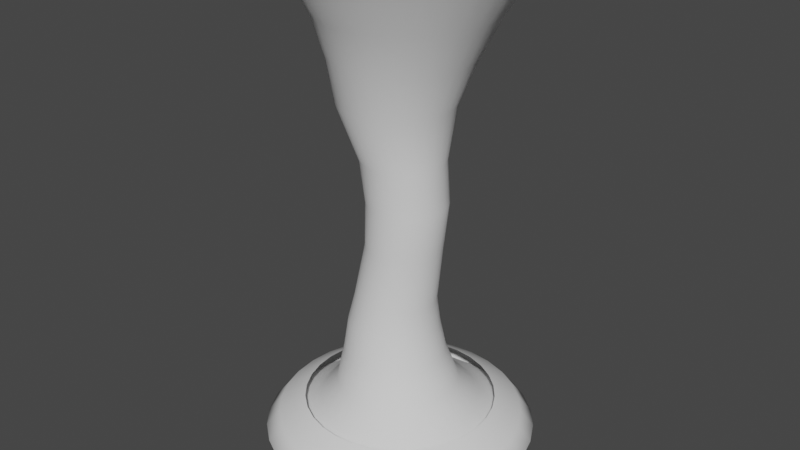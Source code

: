 # Source: TornadeFeu.blend  (saved by Blender 2.91.10; exported with 4.5.12 LTS)
import bpy
from mathutils import Matrix  # noqa: F401  (used for matrix-valued properties, if any)

bpy.ops.wm.read_factory_settings(use_empty=True)
scene = bpy.context.scene
scene.name = 'Scene'

# ---- world
world_world = bpy.data.worlds.new('World'); scene.world = world_world
world_world.use_nodes = True; world_world.node_tree.nodes.clear()
_N = world_world.node_tree.nodes; _L = world_world.node_tree.links
n0 = _N.new('ShaderNodeOutputWorld'); n0.name = 'World Output'; n0.location = (300, 300)
n1 = _N.new('ShaderNodeBackground'); n1.name = 'Background'; n1.location = (10, 300)
n1.inputs[0].default_value = (0.05088, 0.05088, 0.05088, 1.0)
_L.new(n1.outputs[0], n0.inputs[0])
n0.is_active_output = True
world_world.color = (0.05088, 0.05088, 0.05088)
world_world.use_sun_shadow = False
world_world.sun_shadow_jitter_overblur = 0.0

# ---- meshes
me_tornadorings = bpy.data.meshes.new('TornadoRings')
me_tornadorings.from_pydata([(-1.685e-07, 2.455, 0.007166), (0.2257, 2.177, 9.425), (0.479, 2.408, 0.007166), (0.6504, 2.135, 9.425), (0.9395, 2.268, 0.007166), (1.059, 2.011, 9.425), (1.364, 2.041, 0.007166), (1.435, 1.81, 9.425), (1.736, 1.736, 0.007166), (1.765, 1.539, 9.425), (2.041, 1.364, 0.007166), (2.036, 1.209, 9.425), (2.268, 0.9395, 0.007166), (2.237, 0.8331, 9.425), (2.408, 0.479, 0.007166), (2.361, 0.4247, 9.425), (2.455, -2.289e-07, 0.007166), (2.403, -1.75e-07, 9.425), (2.408, -0.479, 0.007166), (2.361, -0.4247, 9.425), (2.268, -0.9395, 0.007166), (2.237, -0.8331, 9.425), (2.041, -1.364, 0.007166), (2.036, -1.209, 9.425), (1.736, -1.736, 0.007166), (1.765, -1.539, 9.425), (1.364, -2.041, 0.007166), (1.435, -1.81, 9.425), (0.9395, -2.268, 0.007166), (1.059, -2.011, 9.425), (0.479, -2.408, 0.007166), (0.6504, -2.135, 9.425), (-9.685e-07, -2.455, 0.007166), (0.2257, -2.177, 9.425), (-0.479, -2.408, 0.007166), (-0.199, -2.135, 9.425), (-0.9395, -2.268, 0.007166), (-0.6074, -2.011, 9.425), (-1.364, -2.041, 0.007166), (-0.9838, -1.81, 9.425), (-1.736, -1.736, 0.007166), (-1.314, -1.539, 9.425), (-2.041, -1.364, 0.007166), (-1.584, -1.209, 9.425), (-2.268, -0.9395, 0.007166), (-1.786, -0.8331, 9.425), (-2.408, -0.479, 0.007166), (-1.909, -0.4247, 9.425), (-2.455, 1.956e-06, 0.007166), (-1.951, 1.763e-06, 9.425), (-2.408, 0.479, 0.007166), (-1.909, 0.4247, 9.425), (-2.268, 0.9395, 0.007166), (-1.786, 0.8331, 9.425), (-2.041, 1.364, 0.007166), (-1.584, 1.209, 9.425), (-1.736, 1.736, 0.007166), (-1.314, 1.539, 9.425), (-1.364, 2.041, 0.007166), (-0.9838, 1.81, 9.425), (-0.9395, 2.268, 0.007166), (-0.6074, 2.011, 9.425), (-0.479, 2.408, 0.007166), (-0.199, 2.135, 9.425), (-0.07454, 1.092, 6.806), (0.1385, 1.071, 6.806), (0.3434, 1.009, 6.806), (0.5322, 0.9081, 6.806), (0.6978, 0.7723, 6.806), (0.8336, 0.6068, 6.806), (0.9345, 0.418, 6.806), (0.9967, 0.2131, 6.806), (1.018, 5.619e-08, 6.806), (0.9967, -0.2131, 6.806), (0.9345, -0.418, 6.806), (0.8336, -0.6068, 6.806), (0.6978, -0.7723, 6.806), (0.5322, -0.9081, 6.806), (0.3434, -1.009, 6.806), (0.1385, -1.071, 6.806), (-0.07454, -1.092, 6.806), (-0.2876, -1.071, 6.806), (-0.4925, -1.009, 6.806), (-0.6813, -0.9081, 6.806), (-0.8468, -0.7723, 6.806), (-0.9827, -0.6068, 6.806), (-1.084, -0.418, 6.806), (-1.146, -0.2131, 6.806), (-1.167, 1.028e-06, 6.806), (-1.146, 0.2131, 6.806), (-1.084, 0.418, 6.806), (-0.9827, 0.6068, 6.806), (-0.8468, 0.7723, 6.806), (-0.6813, 0.9081, 6.806), (-0.4925, 1.009, 6.806), (-0.2876, 1.071, 6.806), (0.2485, 0.719, 4.03), (0.386, 0.6772, 4.03), (0.5127, 0.6095, 4.03), (0.6238, 0.5183, 4.03), (0.715, 0.4073, 4.03), (0.7827, 0.2805, 4.03), (0.8244, 0.143, 4.03), (0.8385, 1.393e-07, 4.03), (0.8244, -0.143, 4.03), (0.7827, -0.2805, 4.03), (0.715, -0.4073, 4.03), (0.6238, -0.5183, 4.03), (0.5127, -0.6095, 4.03), (0.386, -0.6772, 4.03), (0.2485, -0.719, 4.03), (0.1055, -0.733, 4.03), (-0.03753, -0.719, 4.03), (-0.175, -0.6772, 4.03), (-0.3018, -0.6095, 4.03), (-0.4129, -0.5183, 4.03), (-0.504, -0.4073, 4.03), (-0.5718, -0.2805, 4.03), (-0.6135, -0.143, 4.03), (-0.6276, 7.918e-07, 4.03), (-0.6135, 0.143, 4.03), (-0.5718, 0.2805, 4.03), (-0.504, 0.4073, 4.03), (-0.4129, 0.5183, 4.03), (-0.3018, 0.6095, 4.03), (-0.175, 0.6772, 4.03), (-0.03753, 0.719, 4.03), (0.1055, 0.733, 4.03), (0.06852, 0.9808, 1.699), (0.2561, 0.9239, 1.699), (0.429, 0.8315, 1.699), (0.5805, 0.7071, 1.699), (0.7049, 0.5556, 1.699), (0.7973, 0.3827, 1.699), (0.8542, 0.1951, 1.699), (0.8734, 7.55e-08, 1.699), (0.8542, -0.1951, 1.699), (0.7973, -0.3827, 1.699), (0.7049, -0.5556, 1.699), (0.5805, -0.7071, 1.699), (0.429, -0.8315, 1.699), (0.2561, -0.9239, 1.699), (0.06852, -0.9808, 1.699), (-0.1266, -1.0, 1.699), (-0.3217, -0.9808, 1.699), (-0.5093, -0.9239, 1.699), (-0.6821, -0.8315, 1.699), (-0.8337, -0.7071, 1.699), (-0.958, -0.5556, 1.699), (-1.05, -0.3827, 1.699), (-1.107, -0.1951, 1.699), (-1.127, 9.656e-07, 1.699), (-1.107, 0.1951, 1.699), (-1.05, 0.3827, 1.699), (-0.958, 0.5556, 1.699), (-0.8337, 0.7071, 1.699), (-0.6821, 0.8315, 1.699), (-0.5093, 0.9239, 1.699), (-0.3217, 0.9808, 1.699), (-0.1266, 1.0, 1.699), (0.1814, 1.174, 1.054), (0.4058, 1.105, 1.054), (0.6127, 0.9949, 1.054), (0.794, 0.8461, 1.054), (0.9428, 0.6647, 1.054), (1.053, 0.4579, 1.054), (1.121, 0.2334, 1.054), (1.144, 2.928e-08, 1.054), (1.121, -0.2334, 1.054), (1.053, -0.4579, 1.054), (0.9428, -0.6647, 1.054), (0.794, -0.8461, 1.054), (0.6127, -0.9949, 1.054), (0.4058, -1.105, 1.054), (0.1814, -1.174, 1.054), (-0.05204, -1.197, 1.054), (-0.2855, -1.174, 1.054), (-0.5099, -1.105, 1.054), (-0.7168, -0.9949, 1.054), (-0.8981, -0.8461, 1.054), (-1.047, -0.6647, 1.054), (-1.157, -0.4579, 1.054), (-1.226, -0.2334, 1.054), (-1.249, 1.094e-06, 1.054), (-1.226, 0.2334, 1.054), (-1.157, 0.4579, 1.054), (-1.047, 0.6647, 1.054), (-0.8981, 0.8461, 1.054), (-0.7168, 0.9949, 1.054), (-0.5099, 1.105, 1.054), (-0.2855, 1.174, 1.054), (-0.05204, 1.197, 1.054), (0.3253, 1.636, 0.5374), (0.6382, 1.541, 0.5374), (0.9265, 1.387, 0.5374), (1.179, 1.179, 0.5374), (1.387, 0.9265, 0.5374), (1.541, 0.6382, 0.5374), (1.636, 0.3253, 0.5374), (1.668, -5.778e-08, 0.5374), (1.636, -0.3253, 0.5374), (1.541, -0.6382, 0.5374), (1.387, -0.9265, 0.5374), (1.179, -1.179, 0.5374), (0.9265, -1.387, 0.5374), (0.6382, -1.541, 0.5374), (0.3253, -1.636, 0.5374), (-6.289e-07, -1.668, 0.5374), (-0.3253, -1.636, 0.5374), (-0.6382, -1.541, 0.5374), (-0.9265, -1.387, 0.5374), (-1.179, -1.179, 0.5374), (-1.387, -0.9265, 0.5374), (-1.541, -0.6382, 0.5374), (-1.636, -0.3253, 0.5374), (-1.668, 1.427e-06, 0.5374), (-1.636, 0.3253, 0.5374), (-1.541, 0.6382, 0.5374), (-1.387, 0.9265, 0.5374), (-1.179, 1.179, 0.5374), (-0.9265, 1.387, 0.5374), (-0.6382, 1.541, 0.5374), (-0.3253, 1.636, 0.5374), (-8.554e-08, 1.668, 0.5374), (0.1553, 1.653, 8.498), (0.4778, 1.621, 8.498), (0.7879, 1.527, 8.498), (1.074, 1.374, 8.498), (1.324, 1.169, 8.498), (1.53, 0.9183, 8.498), (1.682, 0.6325, 8.498), (1.776, 0.3225, 8.498), (1.808, -6.399e-08, 8.498), (1.776, -0.3225, 8.498), (1.682, -0.6325, 8.498), (1.53, -0.9183, 8.498), (1.324, -1.169, 8.498), (1.074, -1.374, 8.498), (0.7879, -1.527, 8.498), (0.4778, -1.621, 8.498), (0.1553, -1.653, 8.498), (-0.1671, -1.621, 8.498), (-0.4772, -1.527, 8.498), (-0.763, -1.374, 8.498), (-1.013, -1.169, 8.498), (-1.219, -0.9183, 8.498), (-1.372, -0.6325, 8.498), (-1.466, -0.3225, 8.498), (-1.498, 1.407e-06, 8.498), (-1.466, 0.3225, 8.498), (-1.372, 0.6325, 8.498), (-1.219, 0.9183, 8.498), (-1.013, 1.169, 8.498), (-0.763, 1.374, 8.498), (-0.4772, 1.527, 8.498), (-0.1671, 1.621, 8.498), (0.3168, 1.309, 7.692), (0.5671, 1.233, 7.692), (0.7979, 1.11, 7.692), (1.0, 0.9438, 7.692), (1.166, 0.7415, 7.692), (1.289, 0.5108, 7.692), (1.365, 0.2604, 7.692), (1.391, 3.406e-09, 7.692), (1.365, -0.2604, 7.692), (1.289, -0.5108, 7.692), (1.166, -0.7415, 7.692), (1.0, -0.9438, 7.692), (0.7979, -1.11, 7.692), (0.5671, -1.233, 7.692), (0.3168, -1.309, 7.692), (0.05637, -1.335, 7.692), (-0.204, -1.309, 7.692), (-0.4544, -1.233, 7.692), (-0.6851, -1.11, 7.692), (-0.8874, -0.9438, 7.692), (-1.053, -0.7415, 7.692), (-1.177, -0.5108, 7.692), (-1.253, -0.2604, 7.692), (-1.278, 1.191e-06, 7.692), (-1.253, 0.2604, 7.692), (-1.177, 0.5108, 7.692), (-1.053, 0.7415, 7.692), (-0.8874, 0.9438, 7.692), (-0.6851, 1.11, 7.692), (-0.4544, 1.233, 7.692), (-0.204, 1.309, 7.692), (0.05637, 1.335, 7.692), (0.07594, 0.8033, 5.763), (0.2327, 0.7879, 5.763), (0.3834, 0.7422, 5.763), (0.5222, 0.6679, 5.763), (0.644, 0.568, 5.763), (0.7439, 0.4463, 5.763), (0.8181, 0.3074, 5.763), (0.8638, 0.1567, 5.763), (0.8793, 1.175e-07, 5.763), (0.8638, -0.1567, 5.763), (0.8181, -0.3074, 5.763), (0.7439, -0.4463, 5.763), (0.644, -0.568, 5.763), (0.5222, -0.6679, 5.763), (0.3834, -0.7422, 5.763), (0.2327, -0.7879, 5.763), (0.07594, -0.8033, 5.763), (-0.08078, -0.7879, 5.763), (-0.2315, -0.7422, 5.763), (-0.3704, -0.6679, 5.763), (-0.4921, -0.568, 5.763), (-0.592, -0.4463, 5.763), (-0.6662, -0.3074, 5.763), (-0.7119, -0.1567, 5.763), (-0.7274, 8.325e-07, 5.763), (-0.7119, 0.1567, 5.763), (-0.6662, 0.3074, 5.763), (-0.592, 0.4463, 5.763), (-0.4921, 0.568, 5.763), (-0.3704, 0.6679, 5.763), (-0.2315, 0.7422, 5.763), (-0.08077, 0.7879, 5.763), (-0.1013, 0.7925, 2.864), (0.05334, 0.7772, 2.864), (0.202, 0.7321, 2.864), (0.339, 0.6589, 2.864), (0.4591, 0.5604, 2.864), (0.5576, 0.4403, 2.864), (0.6309, 0.3033, 2.864), (0.676, 0.1546, 2.864), (0.6912, 8.594e-08, 2.864), (0.676, -0.1546, 2.864), (0.6309, -0.3033, 2.864), (0.5576, -0.4403, 2.864), (0.4591, -0.5604, 2.864), (0.339, -0.6589, 2.864), (0.202, -0.7321, 2.864), (0.05334, -0.7772, 2.864), (-0.1013, -0.7925, 2.864), (-0.2559, -0.7772, 2.864), (-0.4045, -0.7321, 2.864), (-0.5415, -0.6589, 2.864), (-0.6616, -0.5604, 2.864), (-0.7602, -0.4403, 2.864), (-0.8334, -0.3033, 2.864), (-0.8785, -0.1546, 2.864), (-0.8937, 7.913e-07, 2.864), (-0.8785, 0.1546, 2.864), (-0.8334, 0.3033, 2.864), (-0.7602, 0.4403, 2.864), (-0.6616, 0.5604, 2.864), (-0.5415, 0.6589, 2.864), (-0.4045, 0.7321, 2.864), (-0.2559, 0.7772, 2.864), (0.3281, 0.755, 4.935), (0.4725, 0.7112, 4.935), (0.6056, 0.64, 4.935), (0.7223, 0.5443, 4.935), (0.818, 0.4277, 4.935), (0.8891, 0.2946, 4.935), (0.9329, 0.1502, 4.935), (0.9477, 1.279e-07, 4.935), (0.9329, -0.1502, 4.935), (0.8891, -0.2946, 4.935), (0.818, -0.4277, 4.935), (0.7223, -0.5443, 4.935), (0.6056, -0.64, 4.935), (0.4725, -0.7112, 4.935), (0.3281, -0.755, 4.935), (0.1779, -0.7698, 4.935), (0.02776, -0.755, 4.935), (-0.1166, -0.7112, 4.935), (-0.2497, -0.64, 4.935), (-0.3664, -0.5443, 4.935), (-0.4621, -0.4277, 4.935), (-0.5332, -0.2946, 4.935), (-0.577, -0.1502, 4.935), (-0.5918, 8.13e-07, 4.935), (-0.577, 0.1502, 4.935), (-0.5332, 0.2946, 4.935), (-0.4621, 0.4277, 4.935), (-0.3664, 0.5443, 4.935), (-0.2497, 0.64, 4.935), (-0.1166, 0.7112, 4.935), (0.02776, 0.755, 4.935), (0.1779, 0.7698, 4.935), (0.02548, 0.8751, 2.304), (0.1929, 0.8243, 2.304), (0.3471, 0.7419, 2.304), (0.4823, 0.6309, 2.304), (0.5933, 0.4957, 2.304), (0.6757, 0.3414, 2.304), (0.7265, 0.1741, 2.304), (0.7436, 8.092e-08, 2.304), (0.7265, -0.1741, 2.304), (0.6757, -0.3414, 2.304), (0.5933, -0.4957, 2.304), (0.4823, -0.6309, 2.304), (0.3471, -0.7419, 2.304), (0.1929, -0.8243, 2.304), (0.02548, -0.8751, 2.304), (-0.1486, -0.8922, 2.304), (-0.3227, -0.8751, 2.304), (-0.49, -0.8243, 2.304), (-0.6443, -0.7419, 2.304), (-0.7795, -0.6309, 2.304), (-0.8904, -0.4957, 2.304), (-0.9729, -0.3414, 2.304), (-1.024, -0.1741, 2.304), (-1.041, 8.751e-07, 2.304), (-1.024, 0.1741, 2.304), (-0.9729, 0.3414, 2.304), (-0.8904, 0.4957, 2.304), (-0.7795, 0.6309, 2.304), (-0.6443, 0.7419, 2.304), (-0.49, 0.8243, 2.304), (-0.3226, 0.8751, 2.304), (-0.1486, 0.8922, 2.304), (-9.315e-08, 1.883, -0.6665), (-9.315e-08, 1.883, 0.6741), (0.3674, 1.847, -0.6665), (0.3674, 1.847, 0.6741), (0.7207, 1.74, -0.6665), (0.7207, 1.74, 0.6741), (1.046, 1.566, -0.6665), (1.046, 1.566, 0.6741), (1.332, 1.332, -0.6665), (1.332, 1.332, 0.6741), (1.566, 1.046, -0.6665), (1.566, 1.046, 0.6741), (1.74, 0.7207, -0.6665), (1.74, 0.7207, 0.6741), (1.847, 0.3674, -0.6665), (1.847, 0.3674, 0.6741), (1.883, -1.611e-07, -0.6665), (1.883, -1.611e-07, 0.6741), (1.847, -0.3674, -0.6665), (1.847, -0.3674, 0.6741), (1.74, -0.7207, -0.6665), (1.74, -0.7207, 0.6741), (1.566, -1.046, -0.6665), (1.566, -1.046, 0.6741), (1.332, -1.332, -0.6665), (1.332, -1.332, 0.6741), (1.046, -1.566, -0.6665), (1.046, -1.566, 0.6741), (0.7207, -1.74, -0.6665), (0.7207, -1.74, 0.6741), (0.3674, -1.847, -0.6665), (0.3674, -1.847, 0.6741), (-7.068e-07, -1.883, -0.6665), (-7.068e-07, -1.883, 0.6741), (-0.3674, -1.847, -0.6665), (-0.3674, -1.847, 0.6741), (-0.7207, -1.74, -0.6665), (-0.7207, -1.74, 0.6741), (-1.046, -1.566, -0.6665), (-1.046, -1.566, 0.6741), (-1.332, -1.332, -0.6665), (-1.332, -1.332, 0.6741), (-1.566, -1.046, -0.6665), (-1.566, -1.046, 0.6741), (-1.74, -0.7207, -0.6665), (-1.74, -0.7207, 0.6741), (-1.847, -0.3674, -0.6665), (-1.847, -0.3674, 0.6741), (-1.883, 1.515e-06, -0.6665), (-1.883, 1.515e-06, 0.6741), (-1.847, 0.3674, -0.6665), (-1.847, 0.3674, 0.6741), (-1.74, 0.7207, -0.6665), (-1.74, 0.7207, 0.6741), (-1.566, 1.046, -0.6665), (-1.566, 1.046, 0.6741), (-1.332, 1.332, -0.6665), (-1.332, 1.332, 0.6741), (-1.046, 1.566, -0.6665), (-1.046, 1.566, 0.6741), (-0.7207, 1.74, -0.6665), (-0.7207, 1.74, 0.6741), (-0.3674, 1.847, -0.6665), (-0.3674, 1.847, 0.6741), (-1.764e-07, 2.674, 0.02705), (0.5216, 2.622, 0.02705), (1.023, 2.47, 0.02705), (1.485, 2.223, 0.02705), (1.891, 1.891, 0.02705), (2.223, 1.485, 0.02705), (2.47, 1.023, 0.02705), (2.622, 0.5216, 0.02705), (2.674, -3.428e-07, 0.02705), (2.622, -0.5216, 0.02705), (2.47, -1.023, 0.02705), (2.223, -1.485, 0.02705), (1.891, -1.891, 0.02705), (1.485, -2.223, 0.02705), (1.023, -2.47, 0.02705), (0.5216, -2.622, 0.02705), (-1.048e-06, -2.674, 0.02705), (-0.5216, -2.622, 0.02705), (-1.023, -2.47, 0.02705), (-1.485, -2.223, 0.02705), (-1.891, -1.891, 0.02705), (-2.223, -1.485, 0.02705), (-2.47, -1.023, 0.02705), (-2.622, -0.5216, 0.02705), (-2.674, 2.037e-06, 0.02705), (-2.622, 0.5216, 0.02705), (-2.47, 1.023, 0.02705), (-2.223, 1.485, 0.02705), (-1.891, 1.891, 0.02705), (-1.485, 2.223, 0.02705), (-1.023, 2.47, 0.02705), (-0.5216, 2.622, 0.02705), (0.4771, 2.398, -0.3265), (0.9358, 2.259, -0.3265), (1.359, 2.033, -0.3265), (1.729, 1.729, -0.3265), (2.033, 1.359, -0.3265), (2.259, 0.9358, -0.3265), (2.398, 0.4771, -0.3265), (2.445, -2.917e-07, -0.3265), (2.398, -0.4771, -0.3265), (2.259, -0.9358, -0.3265), (2.033, -1.359, -0.3265), (1.729, -1.729, -0.3265), (1.359, -2.033, -0.3265), (0.9358, -2.259, -0.3265), (0.4771, -2.398, -0.3265), (-9.412e-07, -2.445, -0.3265), (-0.4771, -2.398, -0.3265), (-0.9358, -2.259, -0.3265), (-1.359, -2.033, -0.3265), (-1.729, -1.729, -0.3265), (-2.033, -1.359, -0.3265), (-2.259, -0.9358, -0.3265), (-2.398, -0.4771, -0.3265), (-2.445, 1.885e-06, -0.3265), (-2.398, 0.4771, -0.3265), (-2.259, 0.9358, -0.3265), (-2.033, 1.359, -0.3265), (-1.729, 1.729, -0.3265), (-1.359, 2.033, -0.3265), (-0.9358, 2.259, -0.3265), (-0.4771, 2.398, -0.3265), (-1.444e-07, 2.445, -0.3265), (-1.474e-07, 2.409, 0.3506), (0.4701, 2.363, 0.3506), (0.922, 2.226, 0.3506), (1.339, 2.003, 0.3506), (1.704, 1.704, 0.3506), (2.003, 1.339, 0.3506), (2.226, 0.922, 0.3506), (2.363, 0.4701, 0.3506), (2.409, -2.835e-07, 0.3506), (2.363, -0.4701, 0.3506), (2.226, -0.9221, 0.3506), (2.003, -1.339, 0.3506), (1.704, -1.704, 0.3506), (1.339, -2.003, 0.3506), (0.922, -2.226, 0.3506), (0.4701, -2.363, 0.3506), (-9.325e-07, -2.409, 0.3506), (-0.4701, -2.363, 0.3506), (-0.9221, -2.226, 0.3506), (-1.339, -2.003, 0.3506), (-1.704, -1.704, 0.3506), (-2.003, -1.339, 0.3506), (-2.226, -0.922, 0.3506), (-2.363, -0.4701, 0.3506), (-2.409, 1.861e-06, 0.3506), (-2.363, 0.4701, 0.3506), (-2.226, 0.9221, 0.3506), (-2.003, 1.339, 0.3506), (-1.704, 1.704, 0.3506), (-1.339, 2.003, 0.3506), (-0.922, 2.226, 0.3506), (-0.4701, 2.363, 0.3506)], [], [(224, 1, 3, 225), (225, 3, 5, 226), (226, 5, 7, 227), (227, 7, 9, 228), (228, 9, 11, 229), (229, 11, 13, 230), (230, 13, 15, 231), (231, 15, 17, 232), (232, 17, 19, 233), (233, 19, 21, 234), (234, 21, 23, 235), (235, 23, 25, 236), (236, 25, 27, 237), (237, 27, 29, 238), (238, 29, 31, 239), (239, 31, 33, 240), (240, 33, 35, 241), (241, 35, 37, 242), (242, 37, 39, 243), (243, 39, 41, 244), (244, 41, 43, 245), (245, 43, 45, 246), (246, 45, 47, 247), (247, 47, 49, 248), (248, 49, 51, 249), (249, 51, 53, 250), (250, 53, 55, 251), (251, 55, 57, 252), (252, 57, 59, 253), (253, 59, 61, 254), (254, 61, 63, 255), (255, 63, 1, 224), (319, 95, 64, 288), (318, 94, 95, 319), (317, 93, 94, 318), (316, 92, 93, 317), (315, 91, 92, 316), (314, 90, 91, 315), (313, 89, 90, 314), (312, 88, 89, 313), (311, 87, 88, 312), (310, 86, 87, 311), (309, 85, 86, 310), (308, 84, 85, 309), (307, 83, 84, 308), (306, 82, 83, 307), (305, 81, 82, 306), (304, 80, 81, 305), (303, 79, 80, 304), (302, 78, 79, 303), (301, 77, 78, 302), (300, 76, 77, 301), (299, 75, 76, 300), (298, 74, 75, 299), (297, 73, 74, 298), (296, 72, 73, 297), (295, 71, 72, 296), (294, 70, 71, 295), (293, 69, 70, 294), (292, 68, 69, 293), (291, 67, 68, 292), (290, 66, 67, 291), (289, 65, 66, 290), (288, 64, 65, 289), (320, 127, 96, 321), (321, 96, 97, 322), (322, 97, 98, 323), (323, 98, 99, 324), (324, 99, 100, 325), (325, 100, 101, 326), (326, 101, 102, 327), (327, 102, 103, 328), (328, 103, 104, 329), (329, 104, 105, 330), (330, 105, 106, 331), (331, 106, 107, 332), (332, 107, 108, 333), (333, 108, 109, 334), (334, 109, 110, 335), (335, 110, 111, 336), (336, 111, 112, 337), (337, 112, 113, 338), (338, 113, 114, 339), (339, 114, 115, 340), (340, 115, 116, 341), (341, 116, 117, 342), (342, 117, 118, 343), (343, 118, 119, 344), (344, 119, 120, 345), (345, 120, 121, 346), (346, 121, 122, 347), (347, 122, 123, 348), (348, 123, 124, 349), (349, 124, 125, 350), (350, 125, 126, 351), (351, 126, 127, 320), (190, 158, 159, 191), (189, 157, 158, 190), (188, 156, 157, 189), (187, 155, 156, 188), (186, 154, 155, 187), (185, 153, 154, 186), (184, 152, 153, 185), (183, 151, 152, 184), (182, 150, 151, 183), (181, 149, 150, 182), (180, 148, 149, 181), (179, 147, 148, 180), (178, 146, 147, 179), (177, 145, 146, 178), (176, 144, 145, 177), (175, 143, 144, 176), (174, 142, 143, 175), (173, 141, 142, 174), (172, 140, 141, 173), (171, 139, 140, 172), (170, 138, 139, 171), (169, 137, 138, 170), (168, 136, 137, 169), (167, 135, 136, 168), (166, 134, 135, 167), (165, 133, 134, 166), (164, 132, 133, 165), (163, 131, 132, 164), (162, 130, 131, 163), (161, 129, 130, 162), (160, 128, 129, 161), (191, 159, 128, 160), (223, 191, 160, 192), (192, 160, 161, 193), (193, 161, 162, 194), (194, 162, 163, 195), (195, 163, 164, 196), (196, 164, 165, 197), (197, 165, 166, 198), (198, 166, 167, 199), (199, 167, 168, 200), (200, 168, 169, 201), (201, 169, 170, 202), (202, 170, 171, 203), (203, 171, 172, 204), (204, 172, 173, 205), (205, 173, 174, 206), (206, 174, 175, 207), (207, 175, 176, 208), (208, 176, 177, 209), (209, 177, 178, 210), (210, 178, 179, 211), (211, 179, 180, 212), (212, 180, 181, 213), (213, 181, 182, 214), (214, 182, 183, 215), (215, 183, 184, 216), (216, 184, 185, 217), (217, 185, 186, 218), (218, 186, 187, 219), (219, 187, 188, 220), (220, 188, 189, 221), (221, 189, 190, 222), (222, 190, 191, 223), (62, 222, 223, 0), (60, 221, 222, 62), (58, 220, 221, 60), (56, 219, 220, 58), (54, 218, 219, 56), (52, 217, 218, 54), (50, 216, 217, 52), (48, 215, 216, 50), (46, 214, 215, 48), (44, 213, 214, 46), (42, 212, 213, 44), (40, 211, 212, 42), (38, 210, 211, 40), (36, 209, 210, 38), (34, 208, 209, 36), (32, 207, 208, 34), (30, 206, 207, 32), (28, 205, 206, 30), (26, 204, 205, 28), (24, 203, 204, 26), (22, 202, 203, 24), (20, 201, 202, 22), (18, 200, 201, 20), (16, 199, 200, 18), (14, 198, 199, 16), (12, 197, 198, 14), (10, 196, 197, 12), (8, 195, 196, 10), (6, 194, 195, 8), (4, 193, 194, 6), (2, 192, 193, 4), (0, 223, 192, 2), (286, 255, 224, 287), (285, 254, 255, 286), (284, 253, 254, 285), (283, 252, 253, 284), (282, 251, 252, 283), (281, 250, 251, 282), (280, 249, 250, 281), (279, 248, 249, 280), (278, 247, 248, 279), (277, 246, 247, 278), (276, 245, 246, 277), (275, 244, 245, 276), (274, 243, 244, 275), (273, 242, 243, 274), (272, 241, 242, 273), (271, 240, 241, 272), (270, 239, 240, 271), (269, 238, 239, 270), (268, 237, 238, 269), (267, 236, 237, 268), (266, 235, 236, 267), (265, 234, 235, 266), (264, 233, 234, 265), (263, 232, 233, 264), (262, 231, 232, 263), (261, 230, 231, 262), (260, 229, 230, 261), (259, 228, 229, 260), (258, 227, 228, 259), (257, 226, 227, 258), (256, 225, 226, 257), (287, 224, 225, 256), (64, 287, 256, 65), (65, 256, 257, 66), (66, 257, 258, 67), (67, 258, 259, 68), (68, 259, 260, 69), (69, 260, 261, 70), (70, 261, 262, 71), (71, 262, 263, 72), (72, 263, 264, 73), (73, 264, 265, 74), (74, 265, 266, 75), (75, 266, 267, 76), (76, 267, 268, 77), (77, 268, 269, 78), (78, 269, 270, 79), (79, 270, 271, 80), (80, 271, 272, 81), (81, 272, 273, 82), (82, 273, 274, 83), (83, 274, 275, 84), (84, 275, 276, 85), (85, 276, 277, 86), (86, 277, 278, 87), (87, 278, 279, 88), (88, 279, 280, 89), (89, 280, 281, 90), (90, 281, 282, 91), (91, 282, 283, 92), (92, 283, 284, 93), (93, 284, 285, 94), (94, 285, 286, 95), (95, 286, 287, 64), (383, 288, 289, 352), (352, 289, 290, 353), (353, 290, 291, 354), (354, 291, 292, 355), (355, 292, 293, 356), (356, 293, 294, 357), (357, 294, 295, 358), (358, 295, 296, 359), (359, 296, 297, 360), (360, 297, 298, 361), (361, 298, 299, 362), (362, 299, 300, 363), (363, 300, 301, 364), (364, 301, 302, 365), (365, 302, 303, 366), (366, 303, 304, 367), (367, 304, 305, 368), (368, 305, 306, 369), (369, 306, 307, 370), (370, 307, 308, 371), (371, 308, 309, 372), (372, 309, 310, 373), (373, 310, 311, 374), (374, 311, 312, 375), (375, 312, 313, 376), (376, 313, 314, 377), (377, 314, 315, 378), (378, 315, 316, 379), (379, 316, 317, 380), (380, 317, 318, 381), (381, 318, 319, 382), (382, 319, 288, 383), (414, 351, 320, 415), (413, 350, 351, 414), (412, 349, 350, 413), (411, 348, 349, 412), (410, 347, 348, 411), (409, 346, 347, 410), (408, 345, 346, 409), (407, 344, 345, 408), (406, 343, 344, 407), (405, 342, 343, 406), (404, 341, 342, 405), (403, 340, 341, 404), (402, 339, 340, 403), (401, 338, 339, 402), (400, 337, 338, 401), (399, 336, 337, 400), (398, 335, 336, 399), (397, 334, 335, 398), (396, 333, 334, 397), (395, 332, 333, 396), (394, 331, 332, 395), (393, 330, 331, 394), (392, 329, 330, 393), (391, 328, 329, 392), (390, 327, 328, 391), (389, 326, 327, 390), (388, 325, 326, 389), (387, 324, 325, 388), (386, 323, 324, 387), (385, 322, 323, 386), (384, 321, 322, 385), (415, 320, 321, 384), (126, 382, 383, 127), (125, 381, 382, 126), (124, 380, 381, 125), (123, 379, 380, 124), (122, 378, 379, 123), (121, 377, 378, 122), (120, 376, 377, 121), (119, 375, 376, 120), (118, 374, 375, 119), (117, 373, 374, 118), (116, 372, 373, 117), (115, 371, 372, 116), (114, 370, 371, 115), (113, 369, 370, 114), (112, 368, 369, 113), (111, 367, 368, 112), (110, 366, 367, 111), (109, 365, 366, 110), (108, 364, 365, 109), (107, 363, 364, 108), (106, 362, 363, 107), (105, 361, 362, 106), (104, 360, 361, 105), (103, 359, 360, 104), (102, 358, 359, 103), (101, 357, 358, 102), (100, 356, 357, 101), (99, 355, 356, 100), (98, 354, 355, 99), (97, 353, 354, 98), (96, 352, 353, 97), (127, 383, 352, 96), (159, 415, 384, 128), (128, 384, 385, 129), (129, 385, 386, 130), (130, 386, 387, 131), (131, 387, 388, 132), (132, 388, 389, 133), (133, 389, 390, 134), (134, 390, 391, 135), (135, 391, 392, 136), (136, 392, 393, 137), (137, 393, 394, 138), (138, 394, 395, 139), (139, 395, 396, 140), (140, 396, 397, 141), (141, 397, 398, 142), (142, 398, 399, 143), (143, 399, 400, 144), (144, 400, 401, 145), (145, 401, 402, 146), (146, 402, 403, 147), (147, 403, 404, 148), (148, 404, 405, 149), (149, 405, 406, 150), (150, 406, 407, 151), (151, 407, 408, 152), (152, 408, 409, 153), (153, 409, 410, 154), (154, 410, 411, 155), (155, 411, 412, 156), (156, 412, 413, 157), (157, 413, 414, 158), (158, 414, 415, 159), (544, 417, 419, 545), (545, 419, 421, 546), (546, 421, 423, 547), (547, 423, 425, 548), (548, 425, 427, 549), (549, 427, 429, 550), (550, 429, 431, 551), (551, 431, 433, 552), (552, 433, 435, 553), (553, 435, 437, 554), (554, 437, 439, 555), (555, 439, 441, 556), (556, 441, 443, 557), (557, 443, 445, 558), (558, 445, 447, 559), (559, 447, 449, 560), (560, 449, 451, 561), (561, 451, 453, 562), (562, 453, 455, 563), (563, 455, 457, 564), (564, 457, 459, 565), (565, 459, 461, 566), (566, 461, 463, 567), (567, 463, 465, 568), (568, 465, 467, 569), (569, 467, 469, 570), (570, 469, 471, 571), (571, 471, 473, 572), (572, 473, 475, 573), (573, 475, 477, 574), (574, 477, 479, 575), (575, 479, 417, 544), (542, 511, 480, 543), (541, 510, 511, 542), (540, 509, 510, 541), (539, 508, 509, 540), (538, 507, 508, 539), (537, 506, 507, 538), (536, 505, 506, 537), (535, 504, 505, 536), (534, 503, 504, 535), (533, 502, 503, 534), (532, 501, 502, 533), (531, 500, 501, 532), (530, 499, 500, 531), (529, 498, 499, 530), (528, 497, 498, 529), (527, 496, 497, 528), (526, 495, 496, 527), (525, 494, 495, 526), (524, 493, 494, 525), (523, 492, 493, 524), (522, 491, 492, 523), (521, 490, 491, 522), (520, 489, 490, 521), (519, 488, 489, 520), (518, 487, 488, 519), (517, 486, 487, 518), (516, 485, 486, 517), (515, 484, 485, 516), (514, 483, 484, 515), (513, 482, 483, 514), (512, 481, 482, 513), (543, 480, 481, 512), (416, 543, 512, 418), (418, 512, 513, 420), (420, 513, 514, 422), (422, 514, 515, 424), (424, 515, 516, 426), (426, 516, 517, 428), (428, 517, 518, 430), (430, 518, 519, 432), (432, 519, 520, 434), (434, 520, 521, 436), (436, 521, 522, 438), (438, 522, 523, 440), (440, 523, 524, 442), (442, 524, 525, 444), (444, 525, 526, 446), (446, 526, 527, 448), (448, 527, 528, 450), (450, 528, 529, 452), (452, 529, 530, 454), (454, 530, 531, 456), (456, 531, 532, 458), (458, 532, 533, 460), (460, 533, 534, 462), (462, 534, 535, 464), (464, 535, 536, 466), (466, 536, 537, 468), (468, 537, 538, 470), (470, 538, 539, 472), (472, 539, 540, 474), (474, 540, 541, 476), (476, 541, 542, 478), (478, 542, 543, 416), (511, 575, 544, 480), (510, 574, 575, 511), (509, 573, 574, 510), (508, 572, 573, 509), (507, 571, 572, 508), (506, 570, 571, 507), (505, 569, 570, 506), (504, 568, 569, 505), (503, 567, 568, 504), (502, 566, 567, 503), (501, 565, 566, 502), (500, 564, 565, 501), (499, 563, 564, 500), (498, 562, 563, 499), (497, 561, 562, 498), (496, 560, 561, 497), (495, 559, 560, 496), (494, 558, 559, 495), (493, 557, 558, 494), (492, 556, 557, 493), (491, 555, 556, 492), (490, 554, 555, 491), (489, 553, 554, 490), (488, 552, 553, 489), (487, 551, 552, 488), (486, 550, 551, 487), (485, 549, 550, 486), (484, 548, 549, 485), (483, 547, 548, 484), (482, 546, 547, 483), (481, 545, 546, 482), (480, 544, 545, 481)])
me_tornadorings.polygons.foreach_set('use_smooth', [True] * 512)
_uv = me_tornadorings.uv_layers.new(name='CarteUV')
_uv.uv.foreach_set('vector', [1.0, 0.9424, 1.0, 1.0, 0.9688, 1.0, 0.9688, 0.9424, 0.9688, 0.9424, 0.9688, 1.0, 0.9375, 1.0, 0.9375, 0.9424, 0.9375, 0.9424, 0.9375, 1.0, 0.9062, 1.0, 0.9063, 0.9424, 0.9063, 0.9424, 0.9062, 1.0, 0.875, 1.0, 0.875, 0.9424, 0.875, 0.9424, 0.875, 1.0, 0.8438, 1.0, 0.8438, 0.9424, 0.8438, 0.9424, 0.8438, 1.0, 0.8125, 1.0, 0.8125, 0.9424, 0.8125, 0.9424, 0.8125, 1.0, 0.7812, 1.0, 0.7813, 0.9424, 0.7813, 0.9424, 0.7812, 1.0, 0.75, 1.0, 0.75, 0.9424, 0.75, 0.9424, 0.75, 1.0, 0.7188, 1.0, 0.7188, 0.9424, 0.7188, 0.9424, 0.7188, 1.0, 0.6875, 1.0, 0.6875, 0.9424, 0.6875, 0.9424, 0.6875, 1.0, 0.6562, 1.0, 0.6563, 0.9424, 0.6563, 0.9424, 0.6562, 1.0, 0.625, 1.0, 0.625, 0.9424, 0.625, 0.9424, 0.625, 1.0, 0.5938, 1.0, 0.5938, 0.9424, 0.5938, 0.9424, 0.5938, 1.0, 0.5625, 1.0, 0.5625, 0.9424, 0.5625, 0.9424, 0.5625, 1.0, 0.5312, 1.0, 0.5312, 0.9424, 0.5312, 0.9424, 0.5312, 1.0, 0.5, 1.0, 0.5, 0.9424, 0.5, 0.9424, 0.5, 1.0, 0.4688, 1.0, 0.4687, 0.9424, 0.4687, 0.9424, 0.4688, 1.0, 0.4375, 1.0, 0.4375, 0.9424, 0.4375, 0.9424, 0.4375, 1.0, 0.4062, 1.0, 0.4062, 0.9424, 0.4062, 0.9424, 0.4062, 1.0, 0.375, 1.0, 0.375, 0.9424, 0.375, 0.9424, 0.375, 1.0, 0.3438, 1.0, 0.3438, 0.9424, 0.3438, 0.9424, 0.3438, 1.0, 0.3125, 1.0, 0.3125, 0.9424, 0.3125, 0.9424, 0.3125, 1.0, 0.2812, 1.0, 0.2812, 0.9424, 0.2812, 0.9424, 0.2812, 1.0, 0.25, 1.0, 0.25, 0.9424, 0.25, 0.9424, 0.25, 1.0, 0.2188, 1.0, 0.2187, 0.9424, 0.2187, 0.9424, 0.2188, 1.0, 0.1875, 1.0, 0.1875, 0.9424, 0.1875, 0.9424, 0.1875, 1.0, 0.1562, 1.0, 0.1562, 0.9424, 0.1562, 0.9424, 0.1562, 1.0, 0.125, 1.0, 0.125, 0.9424, 0.125, 0.9424, 0.125, 1.0, 0.09375, 1.0, 0.09375, 0.9424, 0.09375, 0.9424, 0.09375, 1.0, 0.0625, 1.0, 0.0625, 0.9424, 0.0625, 0.9424, 0.0625, 1.0, 0.03125, 1.0, 0.03125, 0.9424, 0.03125, 0.9424, 0.03125, 1.0, 0.0, 1.0, 0.0, 0.9424, 0.03125, 0.7025, 0.03125, 0.8191, 0.0, 0.8191, 0.0, 0.7025, 0.0625, 0.7025, 0.0625, 0.8191, 0.03125, 0.8191, 0.03125, 0.7025, 0.09375, 0.7025, 0.09375, 0.8191, 0.0625, 0.8191, 0.0625, 0.7025, 0.125, 0.7025, 0.125, 0.8191, 0.09375, 0.8191, 0.09375, 0.7025, 0.1562, 0.7025, 0.1562, 0.8191, 0.125, 0.8191, 0.125, 0.7025, 0.1875, 0.7025, 0.1875, 0.8191, 0.1562, 0.8191, 0.1562, 0.7025, 0.2188, 0.7025, 0.2188, 0.8191, 0.1875, 0.8191, 0.1875, 0.7025, 0.25, 0.7025, 0.25, 0.8191, 0.2188, 0.8191, 0.2188, 0.7025, 0.2812, 0.7025, 0.2812, 0.8191, 0.25, 0.8191, 0.25, 0.7025, 0.3125, 0.7025, 0.3125, 0.8191, 0.2812, 0.8191, 0.2812, 0.7025, 0.3438, 0.7025, 0.3438, 0.8191, 0.3125, 0.8191, 0.3125, 0.7025, 0.375, 0.7025, 0.375, 0.8191, 0.3438, 0.8191, 0.3438, 0.7025, 0.4062, 0.7025, 0.4062, 0.8191, 0.375, 0.8191, 0.375, 0.7025, 0.4375, 0.7025, 0.4375, 0.8191, 0.4062, 0.8191, 0.4062, 0.7025, 0.4688, 0.7025, 0.4688, 0.8191, 0.4375, 0.8191, 0.4375, 0.7025, 0.5, 0.7025, 0.5, 0.8191, 0.4688, 0.8191, 0.4688, 0.7025, 0.5312, 0.7025, 0.5312, 0.8191, 0.5, 0.8191, 0.5, 0.7025, 0.5625, 0.7025, 0.5625, 0.8191, 0.5312, 0.8191, 0.5312, 0.7025, 0.5938, 0.7025, 0.5938, 0.8191, 0.5625, 0.8191, 0.5625, 0.7025, 0.625, 0.7025, 0.625, 0.8191, 0.5938, 0.8191, 0.5938, 0.7025, 0.6562, 0.7025, 0.6562, 0.8191, 0.625, 0.8191, 0.625, 0.7025, 0.6875, 0.7025, 0.6875, 0.8191, 0.6562, 0.8191, 0.6562, 0.7025, 0.7188, 0.7025, 0.7188, 0.8191, 0.6875, 0.8191, 0.6875, 0.7025, 0.75, 0.7025, 0.75, 0.8191, 0.7188, 0.8191, 0.7188, 0.7025, 0.7812, 0.7025, 0.7812, 0.8191, 0.75, 0.8191, 0.75, 0.7025, 0.8125, 0.7025, 0.8125, 0.8191, 0.7812, 0.8191, 0.7812, 0.7025, 0.8438, 0.7025, 0.8438, 0.8191, 0.8125, 0.8191, 0.8125, 0.7025, 0.875, 0.7025, 0.875, 0.8191, 0.8438, 0.8191, 0.8438, 0.7025, 0.9062, 0.7025, 0.9062, 0.8191, 0.875, 0.8191, 0.875, 0.7025, 0.9375, 0.7025, 0.9375, 0.8191, 0.9062, 0.8191, 0.9062, 0.7025, 0.9688, 0.7025, 0.9688, 0.8191, 0.9375, 0.8191, 0.9375, 0.7025, 1.0, 0.7025, 1.0, 0.8191, 0.9688, 0.8191, 0.9688, 0.7025, 1.012, 0.354, 1.0, 0.5089, 0.9688, 0.5089, 0.9687, 0.354, 0.9687, 0.354, 0.9688, 0.5089, 0.9375, 0.5089, 0.9375, 0.354, 0.9375, 0.354, 0.9375, 0.5089, 0.9062, 0.5089, 0.9063, 0.354, 0.9063, 0.354, 0.9062, 0.5089, 0.875, 0.5089, 0.875, 0.354, 0.875, 0.354, 0.875, 0.5089, 0.8438, 0.5089, 0.8438, 0.354, 0.8438, 0.354, 0.8438, 0.5089, 0.8125, 0.5089, 0.8125, 0.354, 0.8125, 0.354, 0.8125, 0.5089, 0.7813, 0.5089, 0.7812, 0.354, 0.7812, 0.354, 0.7813, 0.5089, 0.75, 0.5089, 0.75, 0.354, 0.75, 0.354, 0.75, 0.5089, 0.7188, 0.5089, 0.7188, 0.354, 0.7188, 0.354, 0.7188, 0.5089, 0.6875, 0.5089, 0.6875, 0.354, 0.6875, 0.354, 0.6875, 0.5089, 0.6562, 0.5089, 0.6563, 0.354, 0.6563, 0.354, 0.6562, 0.5089, 0.625, 0.5089, 0.625, 0.354, 0.625, 0.354, 0.625, 0.5089, 0.5938, 0.5089, 0.5938, 0.354, 0.5938, 0.354, 0.5938, 0.5089, 0.5625, 0.5089, 0.5625, 0.354, 0.5625, 0.354, 0.5625, 0.5089, 0.5312, 0.5089, 0.5312, 0.354, 0.5312, 0.354, 0.5312, 0.5089, 0.5, 0.5089, 0.5, 0.354, 0.5, 0.354, 0.5, 0.5089, 0.4688, 0.5089, 0.4688, 0.354, 0.4688, 0.354, 0.4688, 0.5089, 0.4375, 0.5089, 0.4375, 0.354, 0.4375, 0.354, 0.4375, 0.5089, 0.4062, 0.5089, 0.4063, 0.354, 0.4063, 0.354, 0.4062, 0.5089, 0.375, 0.5089, 0.375, 0.354, 0.375, 0.354, 0.375, 0.5089, 0.3438, 0.5089, 0.3438, 0.354, 0.3438, 0.354, 0.3438, 0.5089, 0.3125, 0.5089, 0.3125, 0.354, 0.3125, 0.354, 0.3125, 0.5089, 0.2812, 0.5089, 0.2813, 0.354, 0.2813, 0.354, 0.2812, 0.5089, 0.25, 0.5089, 0.25, 0.354, 0.25, 0.354, 0.25, 0.5089, 0.2188, 0.5089, 0.2188, 0.354, 0.2188, 0.354, 0.2188, 0.5089, 0.1875, 0.5089, 0.1875, 0.354, 0.1875, 0.354, 0.1875, 0.5089, 0.1562, 0.5089, 0.1563, 0.354, 0.1563, 0.354, 0.1562, 0.5089, 0.125, 0.5089, 0.125, 0.354, 0.125, 0.354, 0.125, 0.5089, 0.09375, 0.5089, 0.09375, 0.354, 0.09375, 0.354, 0.09375, 0.5089, 0.0625, 0.5089, 0.0625, 0.354, 0.0625, 0.354, 0.0625, 0.5089, 0.03125, 0.5089, 0.03125, 0.354, 0.03125, 0.354, 0.03125, 0.5089, 0.0, 0.5089, -0.01242, 0.354, 0.03125, 0.1334, 0.03125, 0.2156, 0.0, 0.2156, 0.0, 0.1334, 0.0625, 0.1334, 0.0625, 0.2156, 0.03125, 0.2156, 0.03125, 0.1334, 0.09375, 0.1334, 0.09375, 0.2156, 0.0625, 0.2156, 0.0625, 0.1334, 0.125, 0.1334, 0.125, 0.2156, 0.09375, 0.2156, 0.09375, 0.1334, 0.1562, 0.1334, 0.1562, 0.2156, 0.125, 0.2156, 0.125, 0.1334, 0.1875, 0.1334, 0.1875, 0.2156, 0.1562, 0.2156, 0.1562, 0.1334, 0.2188, 0.1334, 0.2187, 0.2156, 0.1875, 0.2156, 0.1875, 0.1334, 0.25, 0.1334, 0.25, 0.2156, 0.2187, 0.2156, 0.2188, 0.1334, 0.2812, 0.1334, 0.2812, 0.2156, 0.25, 0.2156, 0.25, 0.1334, 0.3125, 0.1334, 0.3125, 0.2156, 0.2812, 0.2156, 0.2812, 0.1334, 0.3438, 0.1334, 0.3438, 0.2156, 0.3125, 0.2156, 0.3125, 0.1334, 0.375, 0.1334, 0.375, 0.2156, 0.3438, 0.2156, 0.3438, 0.1334, 0.4063, 0.1334, 0.4062, 0.2156, 0.375, 0.2156, 0.375, 0.1334, 0.4375, 0.1334, 0.4375, 0.2156, 0.4062, 0.2156, 0.4063, 0.1334, 0.4688, 0.1334, 0.4688, 0.2156, 0.4375, 0.2156, 0.4375, 0.1334, 0.5, 0.1334, 0.5, 0.2156, 0.4688, 0.2156, 0.4688, 0.1334, 0.5313, 0.1334, 0.5312, 0.2156, 0.5, 0.2156, 0.5, 0.1334, 0.5625, 0.1334, 0.5625, 0.2156, 0.5312, 0.2156, 0.5313, 0.1334, 0.5938, 0.1334, 0.5938, 0.2156, 0.5625, 0.2156, 0.5625, 0.1334, 0.625, 0.1334, 0.625, 0.2156, 0.5938, 0.2156, 0.5938, 0.1334, 0.6562, 0.1334, 0.6562, 0.2156, 0.625, 0.2156, 0.625, 0.1334, 0.6875, 0.1334, 0.6875, 0.2156, 0.6562, 0.2156, 0.6562, 0.1334, 0.7188, 0.1334, 0.7188, 0.2156, 0.6875, 0.2156, 0.6875, 0.1334, 0.75, 0.1334, 0.75, 0.2156, 0.7188, 0.2156, 0.7188, 0.1334, 0.7812, 0.1334, 0.7813, 0.2156, 0.75, 0.2156, 0.75, 0.1334, 0.8125, 0.1334, 0.8125, 0.2156, 0.7813, 0.2156, 0.7812, 0.1334, 0.8438, 0.1334, 0.8438, 0.2156, 0.8125, 0.2156, 0.8125, 0.1334, 0.875, 0.1334, 0.875, 0.2156, 0.8438, 0.2156, 0.8438, 0.1334, 0.9062, 0.1334, 0.9062, 0.2156, 0.875, 0.2156, 0.875, 0.1334, 0.9375, 0.1334, 0.9375, 0.2156, 0.9062, 0.2156, 0.9062, 0.1334, 0.9688, 0.1334, 0.9688, 0.2156, 0.9375, 0.2156, 0.9375, 0.1334, 1.0, 0.1334, 1.0, 0.2156, 0.9688, 0.2156, 0.9688, 0.1334, 1.0, 0.06755, 1.0, 0.1334, 0.9688, 0.1334, 0.9688, 0.06755, 0.9688, 0.06755, 0.9688, 0.1334, 0.9375, 0.1334, 0.9375, 0.06755, 0.9375, 0.06755, 0.9375, 0.1334, 0.9062, 0.1334, 0.9062, 0.06755, 0.9062, 0.06755, 0.9062, 0.1334, 0.875, 0.1334, 0.875, 0.06755, 0.875, 0.06755, 0.875, 0.1334, 0.8438, 0.1334, 0.8438, 0.06755, 0.8438, 0.06755, 0.8438, 0.1334, 0.8125, 0.1334, 0.8125, 0.06755, 0.8125, 0.06755, 0.8125, 0.1334, 0.7812, 0.1334, 0.7813, 0.06755, 0.7813, 0.06755, 0.7812, 0.1334, 0.75, 0.1334, 0.75, 0.06755, 0.75, 0.06755, 0.75, 0.1334, 0.7188, 0.1334, 0.7188, 0.06755, 0.7188, 0.06755, 0.7188, 0.1334, 0.6875, 0.1334, 0.6875, 0.06755, 0.6875, 0.06755, 0.6875, 0.1334, 0.6562, 0.1334, 0.6562, 0.06755, 0.6562, 0.06755, 0.6562, 0.1334, 0.625, 0.1334, 0.625, 0.06755, 0.625, 0.06755, 0.625, 0.1334, 0.5938, 0.1334, 0.5938, 0.06755, 0.5938, 0.06755, 0.5938, 0.1334, 0.5625, 0.1334, 0.5625, 0.06755, 0.5625, 0.06755, 0.5625, 0.1334, 0.5313, 0.1334, 0.5312, 0.06755, 0.5312, 0.06755, 0.5313, 0.1334, 0.5, 0.1334, 0.5, 0.06755, 0.5, 0.06755, 0.5, 0.1334, 0.4688, 0.1334, 0.4688, 0.06755, 0.4688, 0.06755, 0.4688, 0.1334, 0.4375, 0.1334, 0.4375, 0.06755, 0.4375, 0.06755, 0.4375, 0.1334, 0.4063, 0.1334, 0.4063, 0.06755, 0.4063, 0.06755, 0.4063, 0.1334, 0.375, 0.1334, 0.375, 0.06755, 0.375, 0.06755, 0.375, 0.1334, 0.3438, 0.1334, 0.3438, 0.06755, 0.3438, 0.06755, 0.3438, 0.1334, 0.3125, 0.1334, 0.3125, 0.06755, 0.3125, 0.06755, 0.3125, 0.1334, 0.2812, 0.1334, 0.2812, 0.06755, 0.2812, 0.06755, 0.2812, 0.1334, 0.25, 0.1334, 0.25, 0.06755, 0.25, 0.06755, 0.25, 0.1334, 0.2188, 0.1334, 0.2187, 0.06755, 0.2187, 0.06755, 0.2188, 0.1334, 0.1875, 0.1334, 0.1875, 0.06755, 0.1875, 0.06755, 0.1875, 0.1334, 0.1562, 0.1334, 0.1562, 0.06755, 0.1562, 0.06755, 0.1562, 0.1334, 0.125, 0.1334, 0.125, 0.06755, 0.125, 0.06755, 0.125, 0.1334, 0.09375, 0.1334, 0.09375, 0.06755, 0.09375, 0.06755, 0.09375, 0.1334, 0.0625, 0.1334, 0.0625, 0.06755, 0.0625, 0.06755, 0.0625, 0.1334, 0.03125, 0.1334, 0.03125, 0.06755, 0.03125, 0.06755, 0.03125, 0.1334, 0.0, 0.1334, 0.0, 0.06755, 0.03125, 0.0, 0.03125, 0.06755, 0.0, 0.06755, 0.0, 0.0, 0.0625, 0.0, 0.0625, 0.06755, 0.03125, 0.06755, 0.03125, 0.0, 0.09375, 0.0, 0.09375, 0.06755, 0.0625, 0.06755, 0.0625, 0.0, 0.125, 0.0, 0.125, 0.06755, 0.09375, 0.06755, 0.09375, 0.0, 0.1562, 0.0, 0.1562, 0.06755, 0.125, 0.06755, 0.125, 0.0, 0.1875, 0.0, 0.1875, 0.06755, 0.1562, 0.06755, 0.1562, 0.0, 0.2188, 0.0, 0.2187, 0.06755, 0.1875, 0.06755, 0.1875, 0.0, 0.25, 0.0, 0.25, 0.06755, 0.2187, 0.06755, 0.2188, 0.0, 0.2812, 0.0, 0.2812, 0.06755, 0.25, 0.06755, 0.25, 0.0, 0.3125, 0.0, 0.3125, 0.06755, 0.2812, 0.06755, 0.2812, 0.0, 0.3438, 0.0, 0.3438, 0.06755, 0.3125, 0.06755, 0.3125, 0.0, 0.375, 0.0, 0.375, 0.06755, 0.3438, 0.06755, 0.3438, 0.0, 0.4062, 0.0, 0.4063, 0.06755, 0.375, 0.06755, 0.375, 0.0, 0.4375, 0.0, 0.4375, 0.06755, 0.4063, 0.06755, 0.4062, 0.0, 0.4688, 0.0, 0.4688, 0.06755, 0.4375, 0.06755, 0.4375, 0.0, 0.5, 0.0, 0.5, 0.06755, 0.4688, 0.06755, 0.4688, 0.0, 0.5312, 0.0, 0.5312, 0.06755, 0.5, 0.06755, 0.5, 0.0, 0.5625, 0.0, 0.5625, 0.06755, 0.5312, 0.06755, 0.5312, 0.0, 0.5938, 0.0, 0.5938, 0.06755, 0.5625, 0.06755, 0.5625, 0.0, 0.625, 0.0, 0.625, 0.06755, 0.5938, 0.06755, 0.5938, 0.0, 0.6562, 0.0, 0.6562, 0.06755, 0.625, 0.06755, 0.625, 0.0, 0.6875, 0.0, 0.6875, 0.06755, 0.6562, 0.06755, 0.6562, 0.0, 0.7188, 0.0, 0.7188, 0.06755, 0.6875, 0.06755, 0.6875, 0.0, 0.75, 0.0, 0.75, 0.06755, 0.7188, 0.06755, 0.7188, 0.0, 0.7812, 0.0, 0.7813, 0.06755, 0.75, 0.06755, 0.75, 0.0, 0.8125, 0.0, 0.8125, 0.06755, 0.7813, 0.06755, 0.7812, 0.0, 0.8438, 0.0, 0.8438, 0.06755, 0.8125, 0.06755, 0.8125, 0.0, 0.875, 0.0, 0.875, 0.06755, 0.8438, 0.06755, 0.8438, 0.0, 0.9062, 0.0, 0.9062, 0.06755, 0.875, 0.06755, 0.875, 0.0, 0.9375, 0.0, 0.9375, 0.06755, 0.9062, 0.06755, 0.9062, 0.0, 0.9688, 0.0, 0.9688, 0.06755, 0.9375, 0.06755, 0.9375, 0.0, 1.0, 0.0, 1.0, 0.06755, 0.9688, 0.06755, 0.9688, 0.0, 0.03125, 0.8924, 0.03125, 0.9424, 0.0, 0.9424, 0.0, 0.8924, 0.0625, 0.8924, 0.0625, 0.9424, 0.03125, 0.9424, 0.03125, 0.8924, 0.09375, 0.8924, 0.09375, 0.9424, 0.0625, 0.9424, 0.0625, 0.8924, 0.125, 0.8924, 0.125, 0.9424, 0.09375, 0.9424, 0.09375, 0.8924, 0.1562, 0.8924, 0.1562, 0.9424, 0.125, 0.9424, 0.125, 0.8924, 0.1875, 0.8924, 0.1875, 0.9424, 0.1562, 0.9424, 0.1562, 0.8924, 0.2188, 0.8924, 0.2187, 0.9424, 0.1875, 0.9424, 0.1875, 0.8924, 0.25, 0.8924, 0.25, 0.9424, 0.2187, 0.9424, 0.2188, 0.8924, 0.2812, 0.8924, 0.2812, 0.9424, 0.25, 0.9424, 0.25, 0.8924, 0.3125, 0.8924, 0.3125, 0.9424, 0.2812, 0.9424, 0.2812, 0.8924, 0.3438, 0.8924, 0.3438, 0.9424, 0.3125, 0.9424, 0.3125, 0.8924, 0.375, 0.8924, 0.375, 0.9424, 0.3438, 0.9424, 0.3438, 0.8924, 0.4062, 0.8924, 0.4062, 0.9424, 0.375, 0.9424, 0.375, 0.8924, 0.4375, 0.8924, 0.4375, 0.9424, 0.4062, 0.9424, 0.4062, 0.8924, 0.4687, 0.8924, 0.4687, 0.9424, 0.4375, 0.9424, 0.4375, 0.8924, 0.5, 0.8924, 0.5, 0.9424, 0.4687, 0.9424, 0.4687, 0.8924, 0.5312, 0.8924, 0.5312, 0.9424, 0.5, 0.9424, 0.5, 0.8924, 0.5625, 0.8924, 0.5625, 0.9424, 0.5312, 0.9424, 0.5312, 0.8924, 0.5938, 0.8924, 0.5938, 0.9424, 0.5625, 0.9424, 0.5625, 0.8924, 0.625, 0.8924, 0.625, 0.9424, 0.5938, 0.9424, 0.5938, 0.8924, 0.6562, 0.8924, 0.6563, 0.9424, 0.625, 0.9424, 0.625, 0.8924, 0.6875, 0.8924, 0.6875, 0.9424, 0.6563, 0.9424, 0.6562, 0.8924, 0.7188, 0.8924, 0.7188, 0.9424, 0.6875, 0.9424, 0.6875, 0.8924, 0.75, 0.8924, 0.75, 0.9424, 0.7188, 0.9424, 0.7188, 0.8924, 0.7812, 0.8924, 0.7813, 0.9424, 0.75, 0.9424, 0.75, 0.8924, 0.8125, 0.8924, 0.8125, 0.9424, 0.7813, 0.9424, 0.7812, 0.8924, 0.8437, 0.8924, 0.8438, 0.9424, 0.8125, 0.9424, 0.8125, 0.8924, 0.875, 0.8924, 0.875, 0.9424, 0.8438, 0.9424, 0.8437, 0.8924, 0.9062, 0.8924, 0.9063, 0.9424, 0.875, 0.9424, 0.875, 0.8924, 0.9375, 0.8924, 0.9375, 0.9424, 0.9063, 0.9424, 0.9062, 0.8924, 0.9688, 0.8924, 0.9688, 0.9424, 0.9375, 0.9424, 0.9375, 0.8924, 1.0, 0.8924, 1.0, 0.9424, 0.9688, 0.9424, 0.9688, 0.8924, 1.0, 0.8191, 1.0, 0.8924, 0.9688, 0.8924, 0.9688, 0.8191, 0.9688, 0.8191, 0.9688, 0.8924, 0.9375, 0.8924, 0.9375, 0.8191, 0.9375, 0.8191, 0.9375, 0.8924, 0.9062, 0.8924, 0.9062, 0.8191, 0.9062, 0.8191, 0.9062, 0.8924, 0.875, 0.8924, 0.875, 0.8191, 0.875, 0.8191, 0.875, 0.8924, 0.8437, 0.8924, 0.8438, 0.8191, 0.8438, 0.8191, 0.8437, 0.8924, 0.8125, 0.8924, 0.8125, 0.8191, 0.8125, 0.8191, 0.8125, 0.8924, 0.7812, 0.8924, 0.7812, 0.8191, 0.7812, 0.8191, 0.7812, 0.8924, 0.75, 0.8924, 0.75, 0.8191, 0.75, 0.8191, 0.75, 0.8924, 0.7188, 0.8924, 0.7188, 0.8191, 0.7188, 0.8191, 0.7188, 0.8924, 0.6875, 0.8924, 0.6875, 0.8191, 0.6875, 0.8191, 0.6875, 0.8924, 0.6562, 0.8924, 0.6562, 0.8191, 0.6562, 0.8191, 0.6562, 0.8924, 0.625, 0.8924, 0.625, 0.8191, 0.625, 0.8191, 0.625, 0.8924, 0.5938, 0.8924, 0.5938, 0.8191, 0.5938, 0.8191, 0.5938, 0.8924, 0.5625, 0.8924, 0.5625, 0.8191, 0.5625, 0.8191, 0.5625, 0.8924, 0.5312, 0.8924, 0.5312, 0.8191, 0.5312, 0.8191, 0.5312, 0.8924, 0.5, 0.8924, 0.5, 0.8191, 0.5, 0.8191, 0.5, 0.8924, 0.4687, 0.8924, 0.4688, 0.8191, 0.4688, 0.8191, 0.4687, 0.8924, 0.4375, 0.8924, 0.4375, 0.8191, 0.4375, 0.8191, 0.4375, 0.8924, 0.4062, 0.8924, 0.4062, 0.8191, 0.4062, 0.8191, 0.4062, 0.8924, 0.375, 0.8924, 0.375, 0.8191, 0.375, 0.8191, 0.375, 0.8924, 0.3438, 0.8924, 0.3438, 0.8191, 0.3438, 0.8191, 0.3438, 0.8924, 0.3125, 0.8924, 0.3125, 0.8191, 0.3125, 0.8191, 0.3125, 0.8924, 0.2812, 0.8924, 0.2812, 0.8191, 0.2812, 0.8191, 0.2812, 0.8924, 0.25, 0.8924, 0.25, 0.8191, 0.25, 0.8191, 0.25, 0.8924, 0.2188, 0.8924, 0.2188, 0.8191, 0.2188, 0.8191, 0.2188, 0.8924, 0.1875, 0.8924, 0.1875, 0.8191, 0.1875, 0.8191, 0.1875, 0.8924, 0.1562, 0.8924, 0.1562, 0.8191, 0.1562, 0.8191, 0.1562, 0.8924, 0.125, 0.8924, 0.125, 0.8191, 0.125, 0.8191, 0.125, 0.8924, 0.09375, 0.8924, 0.09375, 0.8191, 0.09375, 0.8191, 0.09375, 0.8924, 0.0625, 0.8924, 0.0625, 0.8191, 0.0625, 0.8191, 0.0625, 0.8924, 0.03125, 0.8924, 0.03125, 0.8191, 0.03125, 0.8191, 0.03125, 0.8924, 0.0, 0.8924, 0.0, 0.8191, 1.0, 0.6101, 1.0, 0.7025, 0.9688, 0.7025, 0.9687, 0.6101, 0.9687, 0.6101, 0.9688, 0.7025, 0.9375, 0.7025, 0.9375, 0.6101, 0.9375, 0.6101, 0.9375, 0.7025, 0.9062, 0.7025, 0.9062, 0.6101, 0.9062, 0.6101, 0.9062, 0.7025, 0.875, 0.7025, 0.875, 0.6101, 0.875, 0.6101, 0.875, 0.7025, 0.8438, 0.7025, 0.8438, 0.6101, 0.8438, 0.6101, 0.8438, 0.7025, 0.8125, 0.7025, 0.8125, 0.6101, 0.8125, 0.6101, 0.8125, 0.7025, 0.7812, 0.7025, 0.7812, 0.6101, 0.7812, 0.6101, 0.7812, 0.7025, 0.75, 0.7025, 0.75, 0.6101, 0.75, 0.6101, 0.75, 0.7025, 0.7188, 0.7025, 0.7188, 0.6101, 0.7188, 0.6101, 0.7188, 0.7025, 0.6875, 0.7025, 0.6875, 0.6101, 0.6875, 0.6101, 0.6875, 0.7025, 0.6562, 0.7025, 0.6562, 0.6101, 0.6562, 0.6101, 0.6562, 0.7025, 0.625, 0.7025, 0.625, 0.6101, 0.625, 0.6101, 0.625, 0.7025, 0.5938, 0.7025, 0.5938, 0.6101, 0.5938, 0.6101, 0.5938, 0.7025, 0.5625, 0.7025, 0.5625, 0.6101, 0.5625, 0.6101, 0.5625, 0.7025, 0.5312, 0.7025, 0.5312, 0.6101, 0.5312, 0.6101, 0.5312, 0.7025, 0.5, 0.7025, 0.5, 0.6101, 0.5, 0.6101, 0.5, 0.7025, 0.4688, 0.7025, 0.4688, 0.6101, 0.4688, 0.6101, 0.4688, 0.7025, 0.4375, 0.7025, 0.4375, 0.6101, 0.4375, 0.6101, 0.4375, 0.7025, 0.4062, 0.7025, 0.4062, 0.6101, 0.4062, 0.6101, 0.4062, 0.7025, 0.375, 0.7025, 0.375, 0.6101, 0.375, 0.6101, 0.375, 0.7025, 0.3438, 0.7025, 0.3438, 0.6101, 0.3438, 0.6101, 0.3438, 0.7025, 0.3125, 0.7025, 0.3125, 0.6101, 0.3125, 0.6101, 0.3125, 0.7025, 0.2812, 0.7025, 0.2812, 0.6101, 0.2812, 0.6101, 0.2812, 0.7025, 0.25, 0.7025, 0.25, 0.6101, 0.25, 0.6101, 0.25, 0.7025, 0.2188, 0.7025, 0.2188, 0.6101, 0.2188, 0.6101, 0.2188, 0.7025, 0.1875, 0.7025, 0.1875, 0.6101, 0.1875, 0.6101, 0.1875, 0.7025, 0.1562, 0.7025, 0.1562, 0.6101, 0.1562, 0.6101, 0.1562, 0.7025, 0.125, 0.7025, 0.125, 0.6101, 0.125, 0.6101, 0.125, 0.7025, 0.09375, 0.7025, 0.09375, 0.6101, 0.09375, 0.6101, 0.09375, 0.7025, 0.0625, 0.7025, 0.0625, 0.6101, 0.0625, 0.6101, 0.0625, 0.7025, 0.03125, 0.7025, 0.03125, 0.6101, 0.03125, 0.6101, 0.03125, 0.7025, 0.0, 0.7025, 0.0, 0.6101, 0.03125, 0.2875, 0.03125, 0.354, -0.01242, 0.354, -0.006452, 0.2875, 0.0625, 0.2875, 0.0625, 0.354, 0.03125, 0.354, 0.03125, 0.2875, 0.09375, 0.2875, 0.09375, 0.354, 0.0625, 0.354, 0.0625, 0.2875, 0.125, 0.2875, 0.125, 0.354, 0.09375, 0.354, 0.09375, 0.2875, 0.1563, 0.2875, 0.1563, 0.354, 0.125, 0.354, 0.125, 0.2875, 0.1875, 0.2875, 0.1875, 0.354, 0.1563, 0.354, 0.1563, 0.2875, 0.2188, 0.2875, 0.2188, 0.354, 0.1875, 0.354, 0.1875, 0.2875, 0.25, 0.2875, 0.25, 0.354, 0.2188, 0.354, 0.2188, 0.2875, 0.2813, 0.2875, 0.2813, 0.354, 0.25, 0.354, 0.25, 0.2875, 0.3125, 0.2875, 0.3125, 0.354, 0.2813, 0.354, 0.2813, 0.2875, 0.3438, 0.2875, 0.3438, 0.354, 0.3125, 0.354, 0.3125, 0.2875, 0.375, 0.2875, 0.375, 0.354, 0.3438, 0.354, 0.3438, 0.2875, 0.4063, 0.2875, 0.4063, 0.354, 0.375, 0.354, 0.375, 0.2875, 0.4375, 0.2875, 0.4375, 0.354, 0.4063, 0.354, 0.4063, 0.2875, 0.4688, 0.2875, 0.4688, 0.354, 0.4375, 0.354, 0.4375, 0.2875, 0.5, 0.2875, 0.5, 0.354, 0.4688, 0.354, 0.4688, 0.2875, 0.5312, 0.2875, 0.5312, 0.354, 0.5, 0.354, 0.5, 0.2875, 0.5625, 0.2875, 0.5625, 0.354, 0.5312, 0.354, 0.5312, 0.2875, 0.5938, 0.2875, 0.5938, 0.354, 0.5625, 0.354, 0.5625, 0.2875, 0.625, 0.2875, 0.625, 0.354, 0.5938, 0.354, 0.5938, 0.2875, 0.6563, 0.2875, 0.6563, 0.354, 0.625, 0.354, 0.625, 0.2875, 0.6875, 0.2875, 0.6875, 0.354, 0.6563, 0.354, 0.6563, 0.2875, 0.7188, 0.2875, 0.7188, 0.354, 0.6875, 0.354, 0.6875, 0.2875, 0.75, 0.2875, 0.75, 0.354, 0.7188, 0.354, 0.7188, 0.2875, 0.7812, 0.2875, 0.7812, 0.354, 0.75, 0.354, 0.75, 0.2875, 0.8125, 0.2875, 0.8125, 0.354, 0.7812, 0.354, 0.7812, 0.2875, 0.8438, 0.2875, 0.8438, 0.354, 0.8125, 0.354, 0.8125, 0.2875, 0.875, 0.2875, 0.875, 0.354, 0.8438, 0.354, 0.8438, 0.2875, 0.9063, 0.2875, 0.9063, 0.354, 0.875, 0.354, 0.875, 0.2875, 0.9375, 0.2875, 0.9375, 0.354, 0.9063, 0.354, 0.9063, 0.2875, 0.9687, 0.2875, 0.9687, 0.354, 0.9375, 0.354, 0.9375, 0.2875, 1.006, 0.2875, 1.012, 0.354, 0.9687, 0.354, 0.9687, 0.2875, 0.03125, 0.5089, 0.03125, 0.6101, 0.0, 0.6101, 0.0, 0.5089, 0.0625, 0.5089, 0.0625, 0.6101, 0.03125, 0.6101, 0.03125, 0.5089, 0.09375, 0.5089, 0.09375, 0.6101, 0.0625, 0.6101, 0.0625, 0.5089, 0.125, 0.5089, 0.125, 0.6101, 0.09375, 0.6101, 0.09375, 0.5089, 0.1562, 0.5089, 0.1562, 0.6101, 0.125, 0.6101, 0.125, 0.5089, 0.1875, 0.5089, 0.1875, 0.6101, 0.1562, 0.6101, 0.1562, 0.5089, 0.2188, 0.5089, 0.2188, 0.6101, 0.1875, 0.6101, 0.1875, 0.5089, 0.25, 0.5089, 0.25, 0.6101, 0.2188, 0.6101, 0.2188, 0.5089, 0.2812, 0.5089, 0.2812, 0.6101, 0.25, 0.6101, 0.25, 0.5089, 0.3125, 0.5089, 0.3125, 0.6101, 0.2812, 0.6101, 0.2812, 0.5089, 0.3438, 0.5089, 0.3438, 0.6101, 0.3125, 0.6101, 0.3125, 0.5089, 0.375, 0.5089, 0.375, 0.6101, 0.3438, 0.6101, 0.3438, 0.5089, 0.4062, 0.5089, 0.4062, 0.6101, 0.375, 0.6101, 0.375, 0.5089, 0.4375, 0.5089, 0.4375, 0.6101, 0.4062, 0.6101, 0.4062, 0.5089, 0.4688, 0.5089, 0.4688, 0.6101, 0.4375, 0.6101, 0.4375, 0.5089, 0.5, 0.5089, 0.5, 0.6101, 0.4688, 0.6101, 0.4688, 0.5089, 0.5312, 0.5089, 0.5312, 0.6101, 0.5, 0.6101, 0.5, 0.5089, 0.5625, 0.5089, 0.5625, 0.6101, 0.5312, 0.6101, 0.5312, 0.5089, 0.5938, 0.5089, 0.5938, 0.6101, 0.5625, 0.6101, 0.5625, 0.5089, 0.625, 0.5089, 0.625, 0.6101, 0.5938, 0.6101, 0.5938, 0.5089, 0.6562, 0.5089, 0.6562, 0.6101, 0.625, 0.6101, 0.625, 0.5089, 0.6875, 0.5089, 0.6875, 0.6101, 0.6562, 0.6101, 0.6562, 0.5089, 0.7188, 0.5089, 0.7188, 0.6101, 0.6875, 0.6101, 0.6875, 0.5089, 0.75, 0.5089, 0.75, 0.6101, 0.7188, 0.6101, 0.7188, 0.5089, 0.7813, 0.5089, 0.7812, 0.6101, 0.75, 0.6101, 0.75, 0.5089, 0.8125, 0.5089, 0.8125, 0.6101, 0.7812, 0.6101, 0.7813, 0.5089, 0.8438, 0.5089, 0.8438, 0.6101, 0.8125, 0.6101, 0.8125, 0.5089, 0.875, 0.5089, 0.875, 0.6101, 0.8438, 0.6101, 0.8438, 0.5089, 0.9062, 0.5089, 0.9062, 0.6101, 0.875, 0.6101, 0.875, 0.5089, 0.9375, 0.5089, 0.9375, 0.6101, 0.9062, 0.6101, 0.9062, 0.5089, 0.9688, 0.5089, 0.9687, 0.6101, 0.9375, 0.6101, 0.9375, 0.5089, 1.0, 0.5089, 1.0, 0.6101, 0.9687, 0.6101, 0.9688, 0.5089, 1.0, 0.2156, 1.006, 0.2875, 0.9687, 0.2875, 0.9688, 0.2156, 0.9688, 0.2156, 0.9687, 0.2875, 0.9375, 0.2875, 0.9375, 0.2156, 0.9375, 0.2156, 0.9375, 0.2875, 0.9063, 0.2875, 0.9062, 0.2156, 0.9062, 0.2156, 0.9063, 0.2875, 0.875, 0.2875, 0.875, 0.2156, 0.875, 0.2156, 0.875, 0.2875, 0.8438, 0.2875, 0.8438, 0.2156, 0.8438, 0.2156, 0.8438, 0.2875, 0.8125, 0.2875, 0.8125, 0.2156, 0.8125, 0.2156, 0.8125, 0.2875, 0.7812, 0.2875, 0.7813, 0.2156, 0.7813, 0.2156, 0.7812, 0.2875, 0.75, 0.2875, 0.75, 0.2156, 0.75, 0.2156, 0.75, 0.2875, 0.7188, 0.2875, 0.7188, 0.2156, 0.7188, 0.2156, 0.7188, 0.2875, 0.6875, 0.2875, 0.6875, 0.2156, 0.6875, 0.2156, 0.6875, 0.2875, 0.6563, 0.2875, 0.6562, 0.2156, 0.6562, 0.2156, 0.6563, 0.2875, 0.625, 0.2875, 0.625, 0.2156, 0.625, 0.2156, 0.625, 0.2875, 0.5938, 0.2875, 0.5938, 0.2156, 0.5938, 0.2156, 0.5938, 0.2875, 0.5625, 0.2875, 0.5625, 0.2156, 0.5625, 0.2156, 0.5625, 0.2875, 0.5312, 0.2875, 0.5312, 0.2156, 0.5312, 0.2156, 0.5312, 0.2875, 0.5, 0.2875, 0.5, 0.2156, 0.5, 0.2156, 0.5, 0.2875, 0.4688, 0.2875, 0.4688, 0.2156, 0.4688, 0.2156, 0.4688, 0.2875, 0.4375, 0.2875, 0.4375, 0.2156, 0.4375, 0.2156, 0.4375, 0.2875, 0.4063, 0.2875, 0.4062, 0.2156, 0.4062, 0.2156, 0.4063, 0.2875, 0.375, 0.2875, 0.375, 0.2156, 0.375, 0.2156, 0.375, 0.2875, 0.3438, 0.2875, 0.3438, 0.2156, 0.3438, 0.2156, 0.3438, 0.2875, 0.3125, 0.2875, 0.3125, 0.2156, 0.3125, 0.2156, 0.3125, 0.2875, 0.2813, 0.2875, 0.2812, 0.2156, 0.2812, 0.2156, 0.2813, 0.2875, 0.25, 0.2875, 0.25, 0.2156, 0.25, 0.2156, 0.25, 0.2875, 0.2188, 0.2875, 0.2187, 0.2156, 0.2187, 0.2156, 0.2188, 0.2875, 0.1875, 0.2875, 0.1875, 0.2156, 0.1875, 0.2156, 0.1875, 0.2875, 0.1563, 0.2875, 0.1562, 0.2156, 0.1562, 0.2156, 0.1563, 0.2875, 0.125, 0.2875, 0.125, 0.2156, 0.125, 0.2156, 0.125, 0.2875, 0.09375, 0.2875, 0.09375, 0.2156, 0.09375, 0.2156, 0.09375, 0.2875, 0.0625, 0.2875, 0.0625, 0.2156, 0.0625, 0.2156, 0.0625, 0.2875, 0.03125, 0.2875, 0.03125, 0.2156, 0.03125, 0.2156, 0.03125, 0.2875, -0.006452, 0.2875, 0.0, 0.2156, 1.001, 0.7657, 1.0, 1.0, 0.9688, 1.0, 0.9691, 0.7657, 0.9691, 0.7657, 0.9688, 1.0, 0.9375, 1.0, 0.9378, 0.7657, 0.9378, 0.7657, 0.9375, 1.0, 0.9062, 1.0, 0.9066, 0.7657, 0.9066, 0.7657, 0.9062, 1.0, 0.875, 1.0, 0.8753, 0.7657, 0.8753, 0.7657, 0.875, 1.0, 0.8438, 1.0, 0.8441, 0.7657, 0.8441, 0.7657, 0.8438, 1.0, 0.8125, 1.0, 0.8128, 0.7657, 0.8128, 0.7657, 0.8125, 1.0, 0.7812, 1.0, 0.7816, 0.7657, 0.7816, 0.7657, 0.7812, 1.0, 0.75, 1.0, 0.7503, 0.7657, 0.7503, 0.7657, 0.75, 1.0, 0.7188, 1.0, 0.7191, 0.7657, 0.7191, 0.7657, 0.7188, 1.0, 0.6875, 1.0, 0.6878, 0.7657, 0.6878, 0.7657, 0.6875, 1.0, 0.6562, 1.0, 0.6566, 0.7657, 0.6566, 0.7657, 0.6562, 1.0, 0.625, 1.0, 0.6253, 0.7657, 0.6253, 0.7657, 0.625, 1.0, 0.5938, 1.0, 0.5941, 0.7657, 0.5941, 0.7657, 0.5938, 1.0, 0.5625, 1.0, 0.5628, 0.7657, 0.5628, 0.7657, 0.5625, 1.0, 0.5312, 1.0, 0.5316, 0.7657, 0.5316, 0.7657, 0.5312, 1.0, 0.5, 1.0, 0.5003, 0.7657, 0.5003, 0.7657, 0.5, 1.0, 0.4688, 1.0, 0.4691, 0.7657, 0.4691, 0.7657, 0.4688, 1.0, 0.4375, 1.0, 0.4378, 0.7657, 0.4378, 0.7657, 0.4375, 1.0, 0.4062, 1.0, 0.4066, 0.7657, 0.4066, 0.7657, 0.4062, 1.0, 0.375, 1.0, 0.3753, 0.7657, 0.3753, 0.7657, 0.375, 1.0, 0.3438, 1.0, 0.3441, 0.7657, 0.3441, 0.7657, 0.3438, 1.0, 0.3125, 1.0, 0.3128, 0.7657, 0.3128, 0.7657, 0.3125, 1.0, 0.2812, 1.0, 0.2816, 0.7657, 0.2816, 0.7657, 0.2812, 1.0, 0.25, 1.0, 0.2503, 0.7657, 0.2503, 0.7657, 0.25, 1.0, 0.2188, 1.0, 0.2191, 0.7657, 0.2191, 0.7657, 0.2188, 1.0, 0.1875, 1.0, 0.1878, 0.7657, 0.1878, 0.7657, 0.1875, 1.0, 0.1562, 1.0, 0.1566, 0.7657, 0.1566, 0.7657, 0.1562, 1.0, 0.125, 1.0, 0.1253, 0.7657, 0.1253, 0.7657, 0.125, 1.0, 0.09375, 1.0, 0.09409, 0.7657, 0.09409, 0.7657, 0.09375, 1.0, 0.0625, 1.0, 0.06284, 0.7657, 0.06284, 0.7657, 0.0625, 1.0, 0.03125, 1.0, 0.03159, 0.7657, 0.03159, 0.7657, 0.03125, 1.0, 0.0, 1.0, 3.085e-09, 0.7657, 0.03125, 0.2342, 0.03125, 0.495, 0.0, 0.495, -2.235e-08, 0.2342, 0.0625, 0.2342, 0.0625, 0.495, 0.03125, 0.495, 0.03125, 0.2342, 0.09375, 0.2342, 0.09375, 0.495, 0.0625, 0.495, 0.0625, 0.2342, 0.125, 0.2342, 0.125, 0.495, 0.09375, 0.495, 0.09375, 0.2342, 0.1562, 0.2342, 0.1562, 0.495, 0.125, 0.495, 0.125, 0.2342, 0.1875, 0.2342, 0.1875, 0.495, 0.1562, 0.495, 0.1562, 0.2342, 0.2187, 0.2342, 0.2188, 0.495, 0.1875, 0.495, 0.1875, 0.2342, 0.25, 0.2342, 0.25, 0.495, 0.2188, 0.495, 0.2187, 0.2342, 0.2812, 0.2342, 0.2812, 0.495, 0.25, 0.495, 0.25, 0.2342, 0.3125, 0.2342, 0.3125, 0.495, 0.2812, 0.495, 0.2812, 0.2342, 0.3438, 0.2342, 0.3438, 0.495, 0.3125, 0.495, 0.3125, 0.2342, 0.375, 0.2342, 0.375, 0.495, 0.3438, 0.495, 0.3438, 0.2342, 0.4062, 0.2342, 0.4062, 0.495, 0.375, 0.495, 0.375, 0.2342, 0.4375, 0.2342, 0.4375, 0.495, 0.4062, 0.495, 0.4062, 0.2342, 0.4688, 0.2342, 0.4687, 0.495, 0.4375, 0.495, 0.4375, 0.2342, 0.5, 0.2342, 0.5, 0.495, 0.4687, 0.495, 0.4688, 0.2342, 0.5312, 0.2342, 0.5312, 0.495, 0.5, 0.495, 0.5, 0.2342, 0.5625, 0.2342, 0.5625, 0.495, 0.5312, 0.495, 0.5312, 0.2342, 0.5938, 0.2342, 0.5938, 0.495, 0.5625, 0.495, 0.5625, 0.2342, 0.625, 0.2342, 0.625, 0.495, 0.5938, 0.495, 0.5938, 0.2342, 0.6562, 0.2342, 0.6562, 0.495, 0.625, 0.495, 0.625, 0.2342, 0.6875, 0.2342, 0.6875, 0.495, 0.6562, 0.495, 0.6562, 0.2342, 0.7188, 0.2342, 0.7188, 0.495, 0.6875, 0.495, 0.6875, 0.2342, 0.75, 0.2342, 0.75, 0.495, 0.7188, 0.495, 0.7188, 0.2342, 0.7812, 0.2342, 0.7812, 0.495, 0.75, 0.495, 0.75, 0.2342, 0.8125, 0.2342, 0.8125, 0.495, 0.7812, 0.495, 0.7812, 0.2342, 0.8438, 0.2342, 0.8438, 0.495, 0.8125, 0.495, 0.8125, 0.2342, 0.875, 0.2342, 0.875, 0.495, 0.8438, 0.495, 0.8438, 0.2342, 0.9062, 0.2342, 0.9062, 0.495, 0.875, 0.495, 0.875, 0.2342, 0.9375, 0.2342, 0.9375, 0.495, 0.9062, 0.495, 0.9062, 0.2342, 0.9688, 0.2342, 0.9688, 0.495, 0.9375, 0.495, 0.9375, 0.2342, 1.0, 0.2342, 1.0, 0.495, 0.9688, 0.495, 0.9688, 0.2342, 1.0, 0.0, 1.0, 0.2342, 0.9688, 0.2342, 0.9688, 0.0, 0.9688, 0.0, 0.9688, 0.2342, 0.9375, 0.2342, 0.9375, 0.0, 0.9375, 0.0, 0.9375, 0.2342, 0.9062, 0.2342, 0.9062, 0.0, 0.9062, 0.0, 0.9062, 0.2342, 0.875, 0.2342, 0.875, 0.0, 0.875, 0.0, 0.875, 0.2342, 0.8438, 0.2342, 0.8438, 0.0, 0.8438, 0.0, 0.8438, 0.2342, 0.8125, 0.2342, 0.8125, 0.0, 0.8125, 0.0, 0.8125, 0.2342, 0.7812, 0.2342, 0.7812, 0.0, 0.7812, 0.0, 0.7812, 0.2342, 0.75, 0.2342, 0.75, 0.0, 0.75, 0.0, 0.75, 0.2342, 0.7188, 0.2342, 0.7188, 0.0, 0.7188, 0.0, 0.7188, 0.2342, 0.6875, 0.2342, 0.6875, 0.0, 0.6875, 0.0, 0.6875, 0.2342, 0.6562, 0.2342, 0.6562, 0.0, 0.6562, 0.0, 0.6562, 0.2342, 0.625, 0.2342, 0.625, 0.0, 0.625, 0.0, 0.625, 0.2342, 0.5938, 0.2342, 0.5938, 0.0, 0.5938, 0.0, 0.5938, 0.2342, 0.5625, 0.2342, 0.5625, 0.0, 0.5625, 0.0, 0.5625, 0.2342, 0.5312, 0.2342, 0.5312, 0.0, 0.5312, 0.0, 0.5312, 0.2342, 0.5, 0.2342, 0.5, 0.0, 0.5, 0.0, 0.5, 0.2342, 0.4688, 0.2342, 0.4688, 0.0, 0.4688, 0.0, 0.4688, 0.2342, 0.4375, 0.2342, 0.4375, 0.0, 0.4375, 0.0, 0.4375, 0.2342, 0.4062, 0.2342, 0.4062, 0.0, 0.4062, 0.0, 0.4062, 0.2342, 0.375, 0.2342, 0.375, 0.0, 0.375, 0.0, 0.375, 0.2342, 0.3438, 0.2342, 0.3438, 0.0, 0.3438, 0.0, 0.3438, 0.2342, 0.3125, 0.2342, 0.3125, 0.0, 0.3125, 0.0, 0.3125, 0.2342, 0.2812, 0.2342, 0.2812, 0.0, 0.2812, 0.0, 0.2812, 0.2342, 0.25, 0.2342, 0.25, 0.0, 0.25, 0.0, 0.25, 0.2342, 0.2187, 0.2342, 0.2188, 0.0, 0.2188, 0.0, 0.2187, 0.2342, 0.1875, 0.2342, 0.1875, 0.0, 0.1875, 0.0, 0.1875, 0.2342, 0.1562, 0.2342, 0.1562, 0.0, 0.1562, 0.0, 0.1562, 0.2342, 0.125, 0.2342, 0.125, 0.0, 0.125, 0.0, 0.125, 0.2342, 0.09375, 0.2342, 0.09375, 0.0, 0.09375, 0.0, 0.09375, 0.2342, 0.0625, 0.2342, 0.0625, 0.0, 0.0625, 0.0, 0.0625, 0.2342, 0.03125, 0.2342, 0.03125, 0.0, 0.03125, 0.0, 0.03125, 0.2342, -2.235e-08, 0.2342, 0.0, 0.0, 0.03125, 0.495, 0.03159, 0.7657, 3.085e-09, 0.7657, 0.0, 0.495, 0.0625, 0.495, 0.06284, 0.7657, 0.03159, 0.7657, 0.03125, 0.495, 0.09375, 0.495, 0.09409, 0.7657, 0.06284, 0.7657, 0.0625, 0.495, 0.125, 0.495, 0.1253, 0.7657, 0.09409, 0.7657, 0.09375, 0.495, 0.1562, 0.495, 0.1566, 0.7657, 0.1253, 0.7657, 0.125, 0.495, 0.1875, 0.495, 0.1878, 0.7657, 0.1566, 0.7657, 0.1562, 0.495, 0.2188, 0.495, 0.2191, 0.7657, 0.1878, 0.7657, 0.1875, 0.495, 0.25, 0.495, 0.2503, 0.7657, 0.2191, 0.7657, 0.2188, 0.495, 0.2812, 0.495, 0.2816, 0.7657, 0.2503, 0.7657, 0.25, 0.495, 0.3125, 0.495, 0.3128, 0.7657, 0.2816, 0.7657, 0.2812, 0.495, 0.3438, 0.495, 0.3441, 0.7657, 0.3128, 0.7657, 0.3125, 0.495, 0.375, 0.495, 0.3753, 0.7657, 0.3441, 0.7657, 0.3438, 0.495, 0.4062, 0.495, 0.4066, 0.7657, 0.3753, 0.7657, 0.375, 0.495, 0.4375, 0.495, 0.4378, 0.7657, 0.4066, 0.7657, 0.4062, 0.495, 0.4687, 0.495, 0.4691, 0.7657, 0.4378, 0.7657, 0.4375, 0.495, 0.5, 0.495, 0.5003, 0.7657, 0.4691, 0.7657, 0.4687, 0.495, 0.5312, 0.495, 0.5316, 0.7657, 0.5003, 0.7657, 0.5, 0.495, 0.5625, 0.495, 0.5628, 0.7657, 0.5316, 0.7657, 0.5312, 0.495, 0.5938, 0.495, 0.5941, 0.7657, 0.5628, 0.7657, 0.5625, 0.495, 0.625, 0.495, 0.6253, 0.7657, 0.5941, 0.7657, 0.5938, 0.495, 0.6562, 0.495, 0.6566, 0.7657, 0.6253, 0.7657, 0.625, 0.495, 0.6875, 0.495, 0.6878, 0.7657, 0.6566, 0.7657, 0.6562, 0.495, 0.7188, 0.495, 0.7191, 0.7657, 0.6878, 0.7657, 0.6875, 0.495, 0.75, 0.495, 0.7503, 0.7657, 0.7191, 0.7657, 0.7188, 0.495, 0.7812, 0.495, 0.7816, 0.7657, 0.7503, 0.7657, 0.75, 0.495, 0.8125, 0.495, 0.8128, 0.7657, 0.7816, 0.7657, 0.7812, 0.495, 0.8438, 0.495, 0.8441, 0.7657, 0.8128, 0.7657, 0.8125, 0.495, 0.875, 0.495, 0.8753, 0.7657, 0.8441, 0.7657, 0.8438, 0.495, 0.9062, 0.495, 0.9066, 0.7657, 0.8753, 0.7657, 0.875, 0.495, 0.9375, 0.495, 0.9378, 0.7657, 0.9066, 0.7657, 0.9062, 0.495, 0.9688, 0.495, 0.9691, 0.7657, 0.9378, 0.7657, 0.9375, 0.495, 1.0, 0.495, 1.001, 0.7657, 0.9691, 0.7657, 0.9688, 0.495])
me_tornadorings.use_remesh_fix_poles = True
me_tornadorings.use_remesh_preserve_attributes = False
me_tornadorings.use_mirror_vertex_groups = False
me_tornadorings.update()

# ---- objects
ob_cylindre = bpy.data.objects.new('Cylindre', me_tornadorings)

# ---- transforms, parenting, visibility, modifiers, constraints
ob_cylindre.location = (0.0, 0.0, 0.0)
ob_cylindre.lineart.crease_threshold = 0.0

# ---- collection membership
scene.collection.objects.link(ob_cylindre)

# ---- scene / render settings (as saved in the file)
scene.frame_start = 1; scene.frame_end = 250; scene.frame_set(0)
scene.render.engine = 'BLENDER_EEVEE_NEXT'
scene.cycles.use_denoising = False
scene.cycles.samples = 128
scene.cycles.sampling_pattern = 'TABULATED_SOBOL'
scene.cycles.use_adaptive_sampling = False
scene.cycles.use_light_tree = False
scene.view_settings.view_transform = 'Filmic'
bpy.context.view_layer.update()

# ---- added for rendering (the .blend has no active camera and no usable light): camera, sun
cam_auto = bpy.data.cameras.new('AutoCamera')
cam_auto.lens = 50.0
cam_auto.sensor_width = 36.0
cam_auto.clip_end = 1000.0
ob_auto_camera = bpy.data.objects.new('AutoCamera', cam_auto)
scene.collection.objects.link(ob_auto_camera)
ob_auto_camera.location = (11.6678, -14.0014, 13.7136)
ob_auto_camera.rotation_euler = (1.09748, -7.21219e-08, 0.694738)
scene.camera = ob_auto_camera
light_auto_sun = bpy.data.lights.new('AutoSun', 'SUN')
light_auto_sun.energy = 3.0
light_auto_sun.angle = 0.0523599
ob_auto_sun = bpy.data.objects.new('AutoSun', light_auto_sun)
scene.collection.objects.link(ob_auto_sun)
ob_auto_sun.rotation_euler = (0.872665, 0.174533, 0.523599)
bpy.context.view_layer.update()
